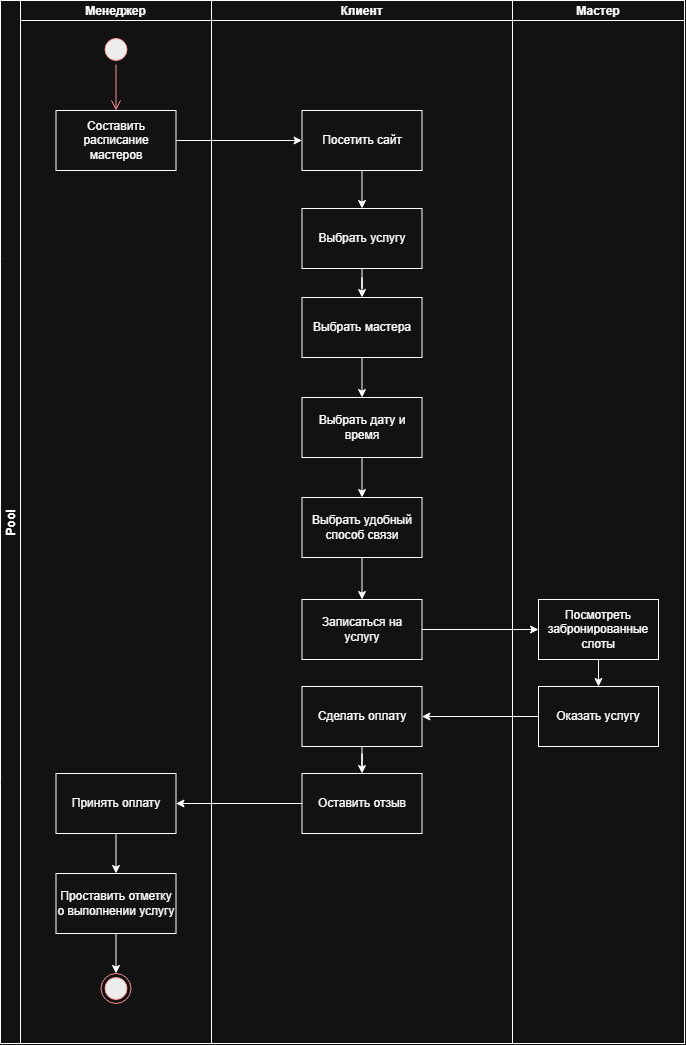

The diagram above was exported from draw.io. Its source (the exported page's mxGraphModel, read from the mxfile embedded in the PNG):
<mxGraphModel dx="2146" dy="1098" grid="0" gridSize="10" guides="1" tooltips="1" connect="1" arrows="1" fold="1" page="1" pageScale="1" pageWidth="1400" pageHeight="1800" math="0" shadow="0">
  <root>
    <mxCell id="0" />
    <mxCell id="1" parent="0" />
    <mxCell id="p21EGAzzTyuRFpWmfoUt-1" parent="1" style="swimlane;childLayout=stackLayout;resizeParent=1;resizeParentMax=0;startSize=20;horizontal=0;horizontalStack=1;" value="Pool" vertex="1">
      <mxGeometry height="1043" width="684" x="460" y="49" as="geometry" />
    </mxCell>
    <mxCell id="p21EGAzzTyuRFpWmfoUt-2" parent="p21EGAzzTyuRFpWmfoUt-1" style="swimlane;startSize=20;" value="Менеджер" vertex="1">
      <mxGeometry height="1043" width="191" x="20" as="geometry" />
    </mxCell>
    <mxCell id="0ZKe5c5MNlbkds0pZgXD-43" parent="p21EGAzzTyuRFpWmfoUt-2" style="ellipse;html=1;shape=startState;fillColor=#000000;strokeColor=#ff0000;" value="" vertex="1">
      <mxGeometry height="30" width="30" x="80.5" y="34" as="geometry" />
    </mxCell>
    <mxCell id="0ZKe5c5MNlbkds0pZgXD-44" edge="1" parent="p21EGAzzTyuRFpWmfoUt-2" source="0ZKe5c5MNlbkds0pZgXD-43" style="edgeStyle=orthogonalEdgeStyle;html=1;verticalAlign=bottom;endArrow=open;endSize=8;strokeColor=#ff0000;rounded=0;entryX=0.5;entryY=0;entryDx=0;entryDy=0;" target="0ZKe5c5MNlbkds0pZgXD-46" value="">
      <mxGeometry relative="1" as="geometry">
        <mxPoint x="95.5" y="124" as="targetPoint" />
      </mxGeometry>
    </mxCell>
    <mxCell id="0ZKe5c5MNlbkds0pZgXD-46" parent="p21EGAzzTyuRFpWmfoUt-2" style="rounded=0;whiteSpace=wrap;html=1;" value="Составить расписание мастеров" vertex="1">
      <mxGeometry height="60" width="120" x="35.5" y="110" as="geometry" />
    </mxCell>
    <mxCell id="0ZKe5c5MNlbkds0pZgXD-67" parent="p21EGAzzTyuRFpWmfoUt-2" style="ellipse;html=1;shape=endState;fillColor=#000000;strokeColor=#ff0000;" value="" vertex="1">
      <mxGeometry height="30" width="30" x="80.5" y="973" as="geometry" />
    </mxCell>
    <mxCell id="0ZKe5c5MNlbkds0pZgXD-85" edge="1" parent="p21EGAzzTyuRFpWmfoUt-2" source="0ZKe5c5MNlbkds0pZgXD-82" style="edgeStyle=orthogonalEdgeStyle;rounded=0;orthogonalLoop=1;jettySize=auto;html=1;" target="0ZKe5c5MNlbkds0pZgXD-84" value="">
      <mxGeometry relative="1" as="geometry" />
    </mxCell>
    <mxCell id="0ZKe5c5MNlbkds0pZgXD-82" parent="p21EGAzzTyuRFpWmfoUt-2" style="whiteSpace=wrap;html=1;rounded=0;" value="Принять оплату" vertex="1">
      <mxGeometry height="60" width="120" x="35.5" y="773" as="geometry" />
    </mxCell>
    <mxCell id="0ZKe5c5MNlbkds0pZgXD-84" parent="p21EGAzzTyuRFpWmfoUt-2" style="whiteSpace=wrap;html=1;rounded=0;" value="Проставить отметку о выполнении услугу" vertex="1">
      <mxGeometry height="60" width="120" x="35.5" y="873" as="geometry" />
    </mxCell>
    <mxCell id="0ZKe5c5MNlbkds0pZgXD-89" edge="1" parent="p21EGAzzTyuRFpWmfoUt-2" source="0ZKe5c5MNlbkds0pZgXD-84" style="edgeStyle=orthogonalEdgeStyle;rounded=0;orthogonalLoop=1;jettySize=auto;html=1;" target="0ZKe5c5MNlbkds0pZgXD-67" value="">
      <mxGeometry relative="1" as="geometry">
        <mxPoint x="95.5" y="933" as="sourcePoint" />
      </mxGeometry>
    </mxCell>
    <mxCell id="0ZKe5c5MNlbkds0pZgXD-83" edge="1" parent="p21EGAzzTyuRFpWmfoUt-1" source="0ZKe5c5MNlbkds0pZgXD-80" style="edgeStyle=orthogonalEdgeStyle;rounded=0;orthogonalLoop=1;jettySize=auto;html=1;" target="0ZKe5c5MNlbkds0pZgXD-82" value="">
      <mxGeometry relative="1" as="geometry" />
    </mxCell>
    <mxCell id="0ZKe5c5MNlbkds0pZgXD-79" edge="1" parent="p21EGAzzTyuRFpWmfoUt-1" source="0ZKe5c5MNlbkds0pZgXD-76" style="edgeStyle=orthogonalEdgeStyle;rounded=0;orthogonalLoop=1;jettySize=auto;html=1;" target="0ZKe5c5MNlbkds0pZgXD-78" value="">
      <mxGeometry relative="1" as="geometry" />
    </mxCell>
    <mxCell id="p21EGAzzTyuRFpWmfoUt-5" edge="1" parent="p21EGAzzTyuRFpWmfoUt-1" source="0ZKe5c5MNlbkds0pZgXD-46" style="edgeStyle=orthogonalEdgeStyle;rounded=0;orthogonalLoop=1;jettySize=auto;html=1;" target="0ZKe5c5MNlbkds0pZgXD-48" value="">
      <mxGeometry relative="1" as="geometry" />
    </mxCell>
    <mxCell id="p21EGAzzTyuRFpWmfoUt-8" edge="1" parent="p21EGAzzTyuRFpWmfoUt-1" source="p21EGAzzTyuRFpWmfoUt-6" style="edgeStyle=orthogonalEdgeStyle;rounded=0;orthogonalLoop=1;jettySize=auto;html=1;" target="0ZKe5c5MNlbkds0pZgXD-74" value="">
      <mxGeometry relative="1" as="geometry" />
    </mxCell>
    <mxCell id="p21EGAzzTyuRFpWmfoUt-3" parent="p21EGAzzTyuRFpWmfoUt-1" style="swimlane;startSize=20;" value="Клиент" vertex="1">
      <mxGeometry height="1043" width="301" x="211" as="geometry" />
    </mxCell>
    <mxCell id="0ZKe5c5MNlbkds0pZgXD-47" edge="1" parent="p21EGAzzTyuRFpWmfoUt-3" source="0ZKe5c5MNlbkds0pZgXD-48" style="edgeStyle=orthogonalEdgeStyle;rounded=0;orthogonalLoop=1;jettySize=auto;html=1;" target="0ZKe5c5MNlbkds0pZgXD-50" value="">
      <mxGeometry relative="1" as="geometry" />
    </mxCell>
    <mxCell id="0ZKe5c5MNlbkds0pZgXD-48" parent="p21EGAzzTyuRFpWmfoUt-3" style="rounded=0;whiteSpace=wrap;html=1;" value="Посетить сайт" vertex="1">
      <mxGeometry height="60" width="120" x="90.5" y="110" as="geometry" />
    </mxCell>
    <mxCell id="0ZKe5c5MNlbkds0pZgXD-69" edge="1" parent="p21EGAzzTyuRFpWmfoUt-3" source="0ZKe5c5MNlbkds0pZgXD-50" style="edgeStyle=orthogonalEdgeStyle;rounded=0;orthogonalLoop=1;jettySize=auto;html=1;" target="0ZKe5c5MNlbkds0pZgXD-68" value="">
      <mxGeometry relative="1" as="geometry" />
    </mxCell>
    <mxCell id="0ZKe5c5MNlbkds0pZgXD-50" parent="p21EGAzzTyuRFpWmfoUt-3" style="whiteSpace=wrap;html=1;rounded=0;" value="Выбрать услугу" vertex="1">
      <mxGeometry height="60" width="120" x="90.5" y="208" as="geometry" />
    </mxCell>
    <mxCell id="0ZKe5c5MNlbkds0pZgXD-71" edge="1" parent="p21EGAzzTyuRFpWmfoUt-3" source="0ZKe5c5MNlbkds0pZgXD-68" style="edgeStyle=orthogonalEdgeStyle;rounded=0;orthogonalLoop=1;jettySize=auto;html=1;" target="0ZKe5c5MNlbkds0pZgXD-70" value="">
      <mxGeometry relative="1" as="geometry" />
    </mxCell>
    <mxCell id="0ZKe5c5MNlbkds0pZgXD-68" parent="p21EGAzzTyuRFpWmfoUt-3" style="whiteSpace=wrap;html=1;rounded=0;" value="Выбрать мастера" vertex="1">
      <mxGeometry height="60" width="120" x="90.5" y="297" as="geometry" />
    </mxCell>
    <mxCell id="0ZKe5c5MNlbkds0pZgXD-73" edge="1" parent="p21EGAzzTyuRFpWmfoUt-3" source="0ZKe5c5MNlbkds0pZgXD-70" style="edgeStyle=orthogonalEdgeStyle;rounded=0;orthogonalLoop=1;jettySize=auto;html=1;" target="0ZKe5c5MNlbkds0pZgXD-72" value="">
      <mxGeometry relative="1" as="geometry" />
    </mxCell>
    <mxCell id="0ZKe5c5MNlbkds0pZgXD-70" parent="p21EGAzzTyuRFpWmfoUt-3" style="whiteSpace=wrap;html=1;rounded=0;" value="Выбрать дату и время" vertex="1">
      <mxGeometry height="60" width="120" x="90.5" y="397" as="geometry" />
    </mxCell>
    <mxCell id="p21EGAzzTyuRFpWmfoUt-7" edge="1" parent="p21EGAzzTyuRFpWmfoUt-3" source="0ZKe5c5MNlbkds0pZgXD-72" style="edgeStyle=orthogonalEdgeStyle;rounded=0;orthogonalLoop=1;jettySize=auto;html=1;" target="p21EGAzzTyuRFpWmfoUt-6" value="">
      <mxGeometry relative="1" as="geometry" />
    </mxCell>
    <mxCell id="0ZKe5c5MNlbkds0pZgXD-72" parent="p21EGAzzTyuRFpWmfoUt-3" style="whiteSpace=wrap;html=1;rounded=0;" value="Выбрать удобный способ связи" vertex="1">
      <mxGeometry height="60" width="120" x="90.5" y="497" as="geometry" />
    </mxCell>
    <mxCell id="0ZKe5c5MNlbkds0pZgXD-81" edge="1" parent="p21EGAzzTyuRFpWmfoUt-3" source="0ZKe5c5MNlbkds0pZgXD-78" style="edgeStyle=orthogonalEdgeStyle;rounded=0;orthogonalLoop=1;jettySize=auto;html=1;" target="0ZKe5c5MNlbkds0pZgXD-80" value="">
      <mxGeometry relative="1" as="geometry" />
    </mxCell>
    <mxCell id="0ZKe5c5MNlbkds0pZgXD-78" parent="p21EGAzzTyuRFpWmfoUt-3" style="whiteSpace=wrap;html=1;rounded=0;" value="Сделать оплату" vertex="1">
      <mxGeometry height="60" width="120" x="90.5" y="686" as="geometry" />
    </mxCell>
    <mxCell id="0ZKe5c5MNlbkds0pZgXD-80" parent="p21EGAzzTyuRFpWmfoUt-3" style="whiteSpace=wrap;html=1;rounded=0;" value="Оставить отзыв" vertex="1">
      <mxGeometry height="60" width="120" x="90.5" y="773" as="geometry" />
    </mxCell>
    <mxCell id="p21EGAzzTyuRFpWmfoUt-6" parent="p21EGAzzTyuRFpWmfoUt-3" style="whiteSpace=wrap;html=1;rounded=0;" value="Записаться на услугу" vertex="1">
      <mxGeometry height="60" width="120" x="90.5" y="599" as="geometry" />
    </mxCell>
    <mxCell id="p21EGAzzTyuRFpWmfoUt-4" parent="p21EGAzzTyuRFpWmfoUt-1" style="swimlane;startSize=20;" value="Мастер" vertex="1">
      <mxGeometry height="1043" width="172" x="512" as="geometry" />
    </mxCell>
    <mxCell id="0ZKe5c5MNlbkds0pZgXD-77" edge="1" parent="p21EGAzzTyuRFpWmfoUt-4" source="0ZKe5c5MNlbkds0pZgXD-74" style="edgeStyle=orthogonalEdgeStyle;rounded=0;orthogonalLoop=1;jettySize=auto;html=1;" target="0ZKe5c5MNlbkds0pZgXD-76" value="">
      <mxGeometry relative="1" as="geometry" />
    </mxCell>
    <mxCell id="0ZKe5c5MNlbkds0pZgXD-74" parent="p21EGAzzTyuRFpWmfoUt-4" style="whiteSpace=wrap;html=1;rounded=0;" value="Посмотреть забронированные слоты" vertex="1">
      <mxGeometry height="60" width="120" x="26" y="599" as="geometry" />
    </mxCell>
    <mxCell id="0ZKe5c5MNlbkds0pZgXD-76" parent="p21EGAzzTyuRFpWmfoUt-4" style="whiteSpace=wrap;html=1;rounded=0;" value="Оказать услугу" vertex="1">
      <mxGeometry height="60" width="120" x="26" y="686" as="geometry" />
    </mxCell>
  </root>
</mxGraphModel>